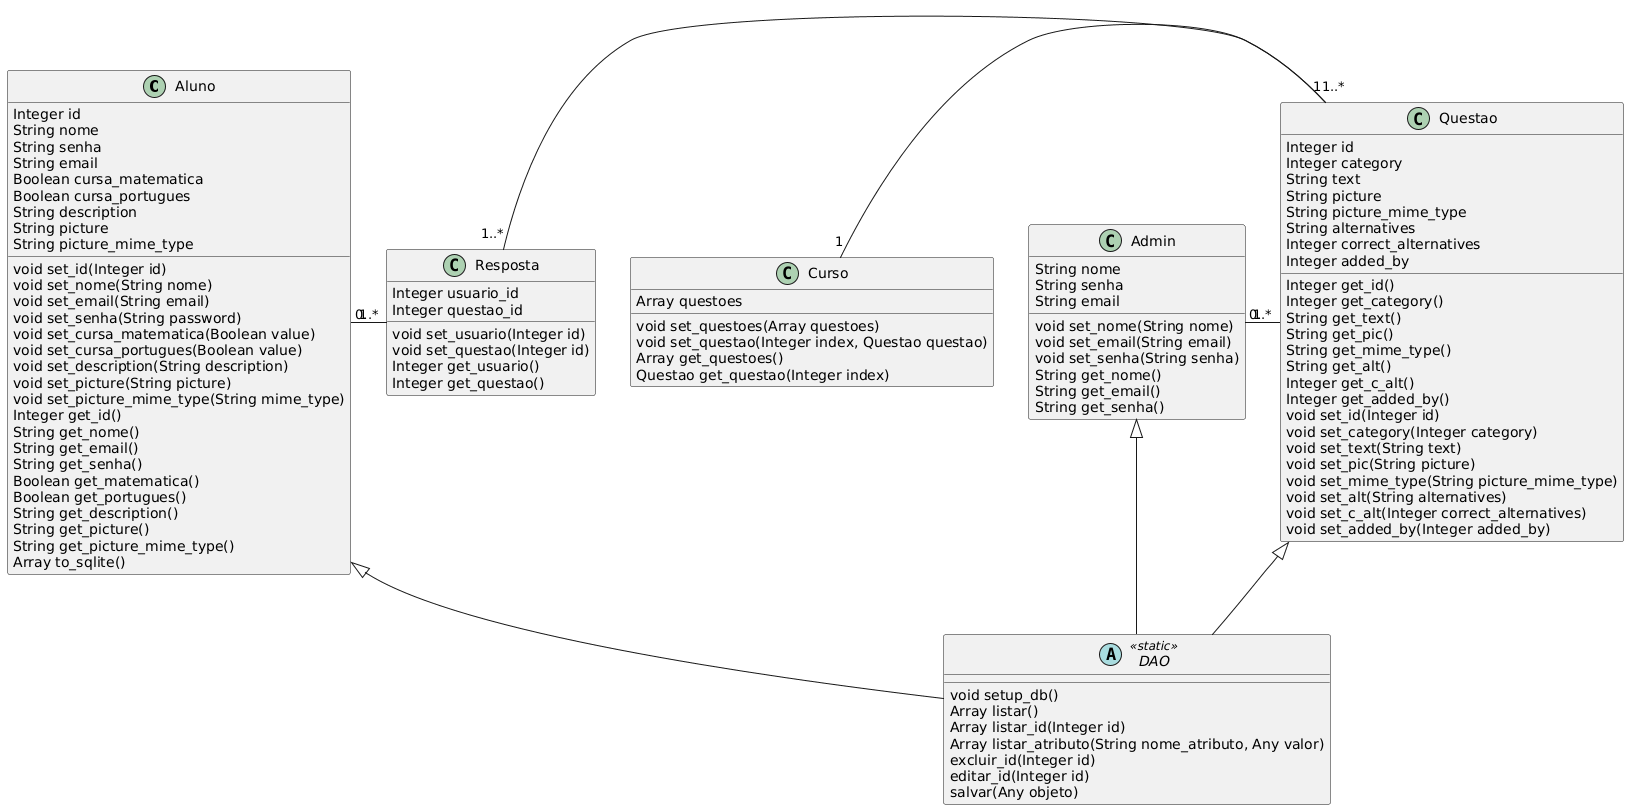

The diagram above was rendered by PlantUML. Its source (embedded in the PNG):
@startuml
class Aluno {
Integer id
String nome
String senha
String email
Boolean cursa_matematica
Boolean cursa_portugues
String description
String picture
String picture_mime_type
void set_id(Integer id)
void set_nome(String nome)
void set_email(String email)
void set_senha(String password)
void set_cursa_matematica(Boolean value)
void set_cursa_portugues(Boolean value)
void set_description(String description)
void set_picture(String picture)
void set_picture_mime_type(String mime_type)
Integer get_id()
String get_nome()
String get_email()
String get_senha()
Boolean get_matematica()
Boolean get_portugues()
String get_description()
String get_picture()
String get_picture_mime_type()
Array to_sqlite()
}
class Admin {
String nome
String senha
String email
void set_nome(String nome)
void set_email(String email)
void set_senha(String senha)
String get_nome()
String get_email()
String get_senha()
}
class Curso {
Array questoes
void set_questoes(Array questoes)
void set_questao(Integer index, Questao questao)
Array get_questoes()
Questao get_questao(Integer index)
}
class Questao {
Integer id
Integer category
String text
String picture
String picture_mime_type
String alternatives
Integer correct_alternatives
Integer added_by
Integer get_id()
Integer get_category()
String get_text()
String get_pic()
String get_mime_type()
String get_alt()
Integer get_c_alt()
Integer get_added_by()
void set_id(Integer id)
void set_category(Integer category)
void set_text(String text)
void set_pic(String picture)
void set_mime_type(String picture_mime_type)
void set_alt(String alternatives)
void set_c_alt(Integer correct_alternatives)
void set_added_by(Integer added_by)
}
class Resposta {
Integer usuario_id
Integer questao_id
void set_usuario(Integer id)
void set_questao(Integer id)
Integer get_usuario()
Integer get_questao()
}
abstract class DAO <<static>> {
void setup_db()
Array listar()
Array listar_id(Integer id)
Array listar_atributo(String nome_atributo, Any valor)
excluir_id(Integer id)
editar_id(Integer id)
salvar(Any objeto)
}

Aluno <|-- DAO
Admin <|-- DAO
Questao <|-- DAO

Aluno "1" - "0..*" Resposta
Curso "1" - "1..*" Questao
Resposta "1..*" - "1" Questao
Admin "1" - "0..*" Questao
@enduml